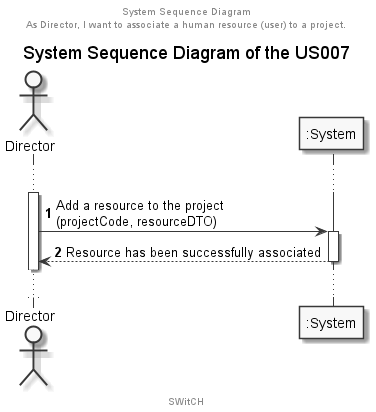

The diagram above was rendered by PlantUML. Its source (embedded in the PNG):
@startuml
'https://plantuml.com/sequence-diagram

skinparam monochrome true

title System Sequence Diagram of the US007
center header
System Sequence Diagram
As Director, I want to associate a human resource (user) to a project.
endheader
center footer SWitCH

autoactivate on
autonumber

actor "Director" as User
participant ":System" as System

activate User

...
User -> System: Add a resource to the project \n(projectCode, resourceDTO)
System --> User: Resource has been successfully associated
...

@enduml